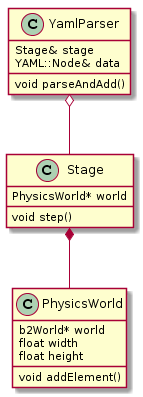

The diagram above was rendered by PlantUML. Its source (embedded in the PNG):
@startuml
class YamlParser {
  Stage& stage
  YAML::Node& data
  void parseAndAdd()
}
class Stage {
  PhysicsWorld* world
  void step()
}
class PhysicsWorld {
  b2World* world
  float width
  float height
  void addElement()
}
Stage *-- PhysicsWorld
YamlParser o-- Stage
@enduml